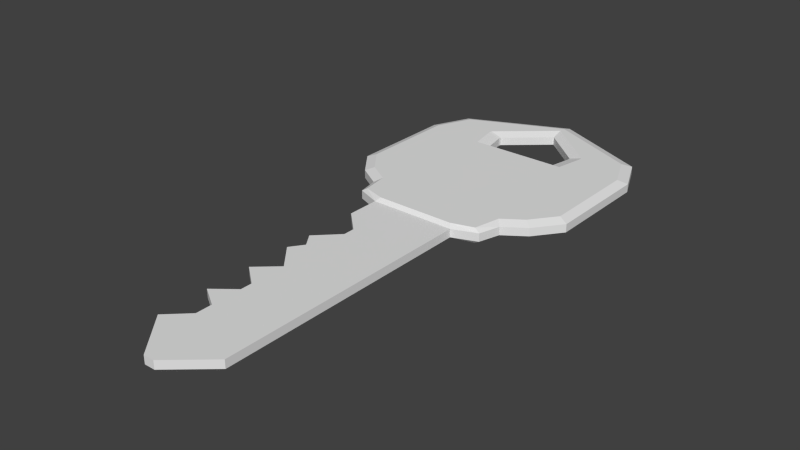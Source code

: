 # Source: house_key.blend  (saved by Blender 2.69.0; exported with 4.5.12 LTS)
import bpy
from mathutils import Matrix  # noqa: F401  (used for matrix-valued properties, if any)

bpy.ops.wm.read_factory_settings(use_empty=True)
scene = bpy.context.scene
scene.name = 'Scene'

# ---- collections
col_collection_1 = bpy.data.collections.new('Collection 1'); scene.collection.children.link(col_collection_1)

# ---- world
world_world = bpy.data.worlds.new('World'); scene.world = world_world
world_world.color = (0.05088, 0.05088, 0.05088)
world_world.use_sun_shadow = False
world_world.sun_shadow_jitter_overblur = 0.0
world_world.cycles.sampling_method = 'MANUAL'
world_world.cycles.sample_map_resolution = 256

# ---- meshes
me_cube_001 = bpy.data.meshes.new('Cube.001')
me_cube_001.from_pydata([(-5.016, -8.009e-05, 0.07227), (-1.717, 1.687, 0.07227), (-1.717, -1.687, 0.07227), (-1.452, 1.307, 0.07227), (-1.452, -1.261, 0.07227), (-0.3331, 0.7668, 0.07227), (-0.3331, -0.7585, 0.07227), (3.712, 0.7668, 0.07227), (3.562, -0.7156, 0.07227), (4.295, 0.09374, 0.07227), (4.295, -0.0939, 0.07227), (-4.378, -0.7336, 0.07227), (-4.378, 0.7334, 0.07227), (-2.193, 2.05, 0.07227), (-2.193, -2.05, 0.07227), (-4.332, 0.7384, 0.07227), (-4.332, -0.7385, 0.07227), (-1.075, 1.197, 0.07227), (-1.075, -1.185, 0.07227), (-0.9097, -0.7585, 0.07227), (-0.9097, 0.7668, 0.07227), (2.93, 0.7668, 0.07227), (2.191, 0.7668, 0.07227), (1.554, 0.7668, 0.07227), (0.628, 0.7668, 0.07227), (0.04854, 0.7668, 0.07227), (0.628, -0.7444, 0.07227), (-0.3331, -0.3706, 0.07227), (3.637, -0.3491, 0.07227), (3.928, -0.4047, 0.07227), (-0.9097, -0.3706, 0.07227), (0.04854, -0.3671, 0.07227), (0.628, -0.3636, 0.07227), (1.554, -0.36, 0.07227), (2.191, -0.3564, 0.07227), (2.93, -0.3528, 0.07227), (0.2536, 0.7668, 0.07227), (0.2536, -0.3662, 0.07227), (0.8728, 0.7668, 0.07227), (0.8728, -0.5752, 0.07227), (0.8728, -0.3626, 0.07227), (1.107, 0.7668, 0.07227), (1.107, -0.3617, 0.07227), (1.107, -0.7407, 0.07227), (1.886, 0.7668, 0.07227), (1.886, -0.734, 0.07227), (1.886, -0.3583, 0.07227), (2.396, 0.7668, 0.07227), (2.396, -0.3555, 0.07227), (2.69, 0.7668, 0.07227), (2.69, -0.3543, 0.07227), (2.69, -0.7259, 0.07227), (3.248, 0.7668, 0.07227), (3.217, -0.3513, 0.07227), (-4.763, -1.754, 0.07227), (-5.55, -8.015e-05, 0.07227), (-4.763, 1.753, 0.07227), (-4.094, 2.05, 0.07227), (-4.094, -2.05, 0.07227), (-3.944, 0.6624, 0.07227), (-3.944, -0.6625, 0.07227), (-5.016, -8.009e-05, -0.07227), (-1.717, 1.687, -0.07227), (-1.717, -1.687, -0.07227), (-1.452, 1.307, -0.07227), (-1.452, -1.261, -0.07227), (-0.3331, 0.7668, -0.07227), (-0.3331, -0.7585, -0.07227), (3.712, 0.7668, -0.07227), (3.562, -0.7156, -0.07227), (4.295, 0.09374, -0.07227), (4.295, -0.0939, -0.07227), (-4.378, -0.7336, -0.07227), (-4.378, 0.7334, -0.07227), (-2.193, 2.05, -0.07227), (-2.193, -2.05, -0.07227), (-4.332, 0.7384, -0.07227), (-4.332, -0.7385, -0.07227), (-1.075, 1.197, -0.07227), (-1.075, -1.185, -0.07227), (-0.9097, -0.7585, -0.07227), (-0.9097, 0.7668, -0.07227), (2.93, 0.7668, -0.07227), (2.191, 0.7668, -0.07227), (1.554, 0.7668, -0.07227), (0.628, 0.7668, -0.07227), (0.04854, 0.7668, -0.07227), (0.628, -0.7444, -0.07227), (-0.3331, -0.3706, -0.07227), (3.637, -0.3491, -0.07227), (3.928, -0.4047, -0.07227), (-0.9097, -0.3706, -0.07227), (0.04854, -0.3671, -0.07227), (0.628, -0.3636, -0.07227), (1.554, -0.36, -0.07227), (2.191, -0.3564, -0.07227), (2.93, -0.3528, -0.07227), (0.2536, 0.7668, -0.07227), (0.2536, -0.3662, -0.07227), (0.8728, 0.7668, -0.07227), (0.8728, -0.5752, -0.07227), (0.8728, -0.3626, -0.07227), (1.107, 0.7668, -0.07227), (1.107, -0.3617, -0.07227), (1.107, -0.7407, -0.07227), (1.886, 0.7668, -0.07227), (1.886, -0.734, -0.07227), (1.886, -0.3583, -0.07227), (2.396, 0.7668, -0.07227), (2.396, -0.3555, -0.07227), (2.69, 0.7668, -0.07227), (2.69, -0.3543, -0.07227), (2.69, -0.7259, -0.07227), (3.248, 0.7668, -0.07227), (3.217, -0.3513, -0.07227), (-4.763, -1.754, -0.07227), (-5.55, -8.015e-05, -0.07227), (-4.763, 1.753, -0.07227), (-4.094, 2.05, -0.07227), (-4.094, -2.05, -0.07227), (-3.944, 0.6624, -0.07227), (-3.944, -0.6625, -0.07227), (-5.233, -0.001117, 0.1329), (-1.818, 1.553, 0.1329), (-1.818, -1.556, 0.1329), (-1.574, 1.203, 0.1329), (-1.574, -1.163, 0.1329), (-4.401, -0.9575, 0.1329), (-4.401, 0.9552, 0.1329), (-2.257, 1.889, 0.1329), (-2.257, -1.891, 0.1329), (-4.342, 0.9617, 0.1329), (-4.342, -0.9639, 0.1329), (-1.098, 1.102, 0.1329), (-1.098, -1.093, 0.1329), (-0.9794, -0.7, 0.1329), (-0.9794, 0.7056, 0.1329), (-0.9794, -0.3426, 0.1329), (-4.626, -1.617, 0.1329), (-5.351, -0.001117, 0.1329), (-4.626, 1.615, 0.1329), (-4.009, 1.889, 0.1329), (-4.009, -1.891, 0.1329), (-3.836, 0.8626, 0.1329), (-3.836, -0.8648, 0.1329), (-5.231, -0.001129, -0.1329), (-1.819, 1.552, -0.1329), (-1.819, -1.554, -0.1329), (-1.576, 1.202, -0.1329), (-1.576, -1.162, -0.1329), (-4.403, -0.9524, -0.1329), (-4.403, 0.9501, -0.1329), (-2.258, 1.887, -0.1329), (-2.258, -1.889, -0.1329), (-4.344, 0.9565, -0.1329), (-4.344, -0.9588, -0.1329), (-1.1, 1.101, -0.1329), (-1.1, -1.092, -0.1329), (-0.9814, -0.6993, -0.1329), (-0.9814, 0.7049, -0.1329), (-0.9814, -0.3422, -0.1329), (-4.624, -1.616, -0.1329), (-5.349, -0.001129, -0.1329), (-4.624, 1.613, -0.1329), (-4.008, 1.887, -0.1329), (-4.008, -1.889, -0.1329), (-3.841, 0.858, -0.1329), (-3.841, -0.8602, -0.1329)], [], [(30, 137, 135, 19), (30, 19, 6, 27), (28, 8, 29), (19, 135, 134, 18), (54, 138, 139, 55), (11, 127, 132, 16), (20, 30, 27, 5), (52, 53, 28, 7), (7, 28, 29, 10, 9), (5, 27, 31, 25), (36, 37, 32, 24), (41, 42, 33, 23), (44, 46, 34, 22), (49, 50, 35, 21), (37, 26, 32), (25, 31, 37, 36), (32, 26, 39, 40), (24, 32, 40, 38), (40, 39, 43, 42), (38, 40, 42, 41), (46, 45, 34), (23, 33, 46, 44), (48, 51, 50), (22, 34, 48, 47), (50, 51, 35), (47, 48, 50, 49), (53, 8, 28), (21, 35, 53, 52), (27, 6, 31), (42, 43, 33), (33, 45, 46), (121, 167, 155, 77), (64, 148, 146, 62), (115, 161, 165, 119), (62, 146, 152, 74), (78, 156, 148, 64), (58, 142, 138, 54), (16, 132, 144, 60), (1, 123, 125, 3), (91, 88, 67, 80), (89, 90, 69), (119, 165, 153, 75), (13, 129, 123, 1), (73, 151, 154, 76), (81, 66, 88, 91), (113, 68, 89, 114), (68, 70, 71, 90, 89), (66, 86, 92, 88), (97, 85, 93, 98), (102, 84, 94, 103), (105, 83, 95, 107), (110, 82, 96, 111), (98, 93, 87), (86, 97, 98, 92), (93, 101, 100, 87), (85, 99, 101, 93), (101, 103, 104, 100), (99, 102, 103, 101), (107, 95, 106), (84, 105, 107, 94), (109, 111, 112), (83, 108, 109, 95), (111, 96, 112), (108, 110, 111, 109), (114, 89, 69), (82, 113, 114, 96), (88, 92, 67), (103, 94, 104), (94, 107, 106), (3, 125, 133, 17), (14, 130, 142, 58), (91, 160, 159, 81), (76, 154, 166, 120), (15, 131, 128, 12), (118, 164, 163, 117), (20, 136, 137, 30), (24, 85, 97, 36), (25, 86, 66, 5), (33, 94, 106, 45), (18, 79, 80, 19), (58, 119, 75, 14), (16, 77, 72, 11), (31, 92, 98, 37), (26, 87, 100, 39), (10, 71, 70, 9), (43, 104, 94, 33), (20, 81, 78, 17), (39, 100, 104, 43), (3, 64, 62, 1), (8, 69, 90, 29), (47, 108, 83, 22), (55, 116, 115, 54), (9, 70, 68, 7), (53, 114, 69, 8), (2, 63, 65, 4), (15, 76, 120, 59), (38, 99, 85, 24), (34, 95, 109, 48), (29, 90, 71, 10), (56, 117, 116, 55), (7, 68, 113, 52), (37, 98, 87, 26), (52, 113, 82, 21), (60, 121, 77, 16), (1, 62, 74, 13), (57, 118, 117, 56), (21, 82, 110, 49), (44, 105, 84, 23), (17, 78, 64, 3), (35, 96, 114, 53), (5, 66, 81, 20), (49, 110, 108, 47), (54, 115, 119, 58), (14, 75, 63, 2), (22, 83, 105, 44), (48, 109, 112, 51), (45, 106, 95, 34), (19, 80, 67, 6), (4, 65, 79, 18), (0, 61, 73, 12), (59, 120, 121, 60), (23, 84, 102, 41), (6, 67, 92, 31), (41, 102, 99, 38), (11, 72, 61, 0), (51, 112, 96, 35), (12, 73, 76, 15), (36, 97, 86, 25), (13, 74, 118, 57), (123, 124, 126, 125), (124, 123, 129, 130), (125, 126, 134, 133), (133, 134, 135, 137, 136), (127, 122, 139, 138), (122, 128, 140, 139), (128, 131, 141, 140), (132, 127, 138, 142), (143, 144, 130, 129), (131, 143, 129, 141), (144, 132, 142, 130), (146, 148, 149, 147), (147, 153, 152, 146), (148, 156, 157, 149), (156, 159, 160, 158, 157), (150, 161, 162, 145), (145, 162, 163, 151), (151, 163, 164, 154), (155, 165, 161, 150), (166, 152, 153, 167), (154, 164, 152, 166), (167, 153, 165, 155), (116, 162, 161, 115), (2, 124, 130, 14), (77, 155, 150, 72), (80, 158, 160, 91), (79, 157, 158, 80), (4, 126, 124, 2), (60, 144, 143, 59), (75, 153, 147, 63), (120, 166, 167, 121), (55, 139, 140, 56), (63, 147, 149, 65), (0, 122, 127, 11), (17, 133, 136, 20), (117, 163, 162, 116), (12, 128, 122, 0), (72, 150, 145, 61), (81, 159, 156, 78), (18, 134, 126, 4), (57, 141, 129, 13), (61, 145, 151, 73), (74, 152, 164, 118), (65, 149, 157, 79), (59, 143, 131, 15), (56, 140, 141, 57)])
me_cube_001.use_remesh_preserve_volume = False
me_cube_001.use_remesh_preserve_attributes = False
me_cube_001.use_mirror_vertex_groups = False
me_cube_001.update()

# ---- objects
ob_key = bpy.data.objects.new('key', me_cube_001)

# ---- transforms, parenting, visibility, modifiers, constraints
ob_key.location = (0.0, 0.0, 0.0)
ob_key.rotation_euler = (0.0, -0.0, -1.571)
ob_key.lineart.crease_threshold = 0.0

# ---- collection membership
col_collection_1.objects.link(ob_key)

# ---- scene / render settings (as saved in the file)
scene.frame_start = 1; scene.frame_end = 250; scene.frame_set(240)
scene.render.engine = 'BLENDER_EEVEE_NEXT'
scene.render.image_settings.color_mode = 'RGB'
scene.render.image_settings.compression = 90
scene.render.resolution_percentage = 50
scene.render.dither_intensity = 0.0
scene.cycles.use_denoising = False
scene.cycles.samples = 10
scene.cycles.sampling_pattern = 'TABULATED_SOBOL'
scene.cycles.light_sampling_threshold = 0.0
scene.cycles.use_adaptive_sampling = False
scene.cycles.use_light_tree = False
scene.cycles.blur_glossy = 0.0
scene.cycles.volume_bounces = 1
scene.cycles.pixel_filter_type = 'GAUSSIAN'
scene.cycles.sample_clamp_indirect = 0.0
scene.view_settings.view_transform = 'Standard'
bpy.context.view_layer.update()

# ---- added for rendering (the .blend has no active camera and no usable light): camera, sun
cam_auto = bpy.data.cameras.new('AutoCamera')
cam_auto.lens = 50.0
cam_auto.sensor_width = 36.0
cam_auto.clip_end = 1000.0
ob_auto_camera = bpy.data.objects.new('AutoCamera', cam_auto)
scene.collection.objects.link(ob_auto_camera)
ob_auto_camera.location = (9.87045, -11.2168, 7.89642)
ob_auto_camera.rotation_euler = (1.09748, -7.21219e-08, 0.694738)
scene.camera = ob_auto_camera
light_auto_sun = bpy.data.lights.new('AutoSun', 'SUN')
light_auto_sun.energy = 3.0
light_auto_sun.angle = 0.0523599
ob_auto_sun = bpy.data.objects.new('AutoSun', light_auto_sun)
scene.collection.objects.link(ob_auto_sun)
ob_auto_sun.rotation_euler = (0.872665, 0.174533, 0.523599)
bpy.context.view_layer.update()
